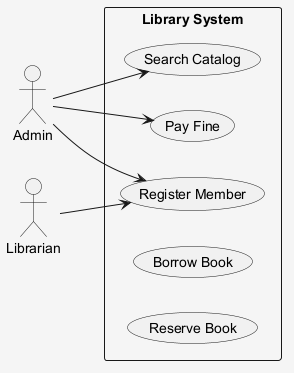

The diagram above was rendered by PlantUML. Its source (embedded in the PNG):
@startuml
skinparam shadowing false
skinparam backgroundColor #F5F5F5
left to right direction
actor "Admin" as Admin
actor "Librarian" as Librarian
rectangle "Library System" {
  usecase "Register Member" as UC_RegisterMember
  usecase "Pay Fine" as UC_PayFine
  usecase "Search Catalog" as UC_SearchCatalog
  usecase "Borrow Book" as UC_BorrowBook
  usecase "Reserve Book" as UC_ReserveBook
}
Admin --> UC_SearchCatalog
Admin --> UC_RegisterMember
Admin --> UC_PayFine
Librarian --> UC_RegisterMember
@enduml